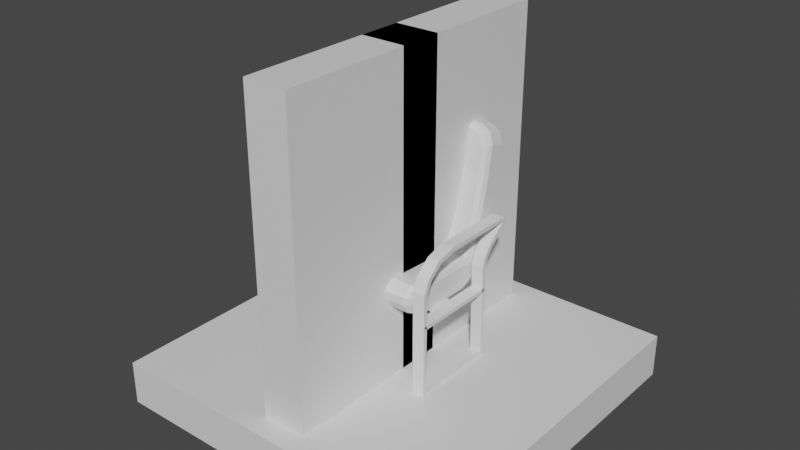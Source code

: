# Source: models.blend  (saved by Blender 2.92.15; exported with 4.5.12 LTS)
import bpy
from mathutils import Matrix  # noqa: F401  (used for matrix-valued properties, if any)

bpy.ops.wm.read_factory_settings(use_empty=True)
scene = bpy.context.scene
scene.name = 'Scene'

# ---- collections
col_collection = bpy.data.collections.new('Collection'); scene.collection.children.link(col_collection)

# ---- materials (node trees are filled in below, after node groups)
mat_material_001 = bpy.data.materials.new('Material.001')
mat_material_001.use_transparent_shadow = False

# ---- material node trees
mat_material_001.use_nodes = True; mat_material_001.node_tree.nodes.clear()
_N = mat_material_001.node_tree.nodes; _L = mat_material_001.node_tree.links
n0 = _N.new('ShaderNodeBsdfPrincipled'); n0.name = 'Principled BSDF'; n0.location = (10, 300)
n0.distribution = 'GGX'
n0.subsurface_method = 'BURLEY'
n0.inputs[3].default_value = 1.45
n0.inputs[27].default_value = (0.0, 0.0, 0.0, 1.0)
n0.inputs[28].default_value = 1.0
n1 = _N.new('ShaderNodeOutputMaterial'); n1.name = 'Material Output'; n1.location = (300, 300)
_L.new(n0.outputs[0], n1.inputs[0])
n1.is_active_output = True

# ---- world
world_world = bpy.data.worlds.new('World'); scene.world = world_world
world_world.use_nodes = True; world_world.node_tree.nodes.clear()
_N = world_world.node_tree.nodes; _L = world_world.node_tree.links
n0 = _N.new('ShaderNodeOutputWorld'); n0.name = 'World Output'; n0.location = (300, 300)
n1 = _N.new('ShaderNodeBackground'); n1.name = 'Background'; n1.location = (10, 300)
n1.inputs[0].default_value = (0.05088, 0.05088, 0.05088, 1.0)
_L.new(n1.outputs[0], n0.inputs[0])
n0.is_active_output = True
world_world.color = (0.05088, 0.05088, 0.05088)
world_world.use_sun_shadow = False
world_world.sun_shadow_jitter_overblur = 0.0

# ---- meshes
me_cube_001 = bpy.data.meshes.new('Cube.001')
me_cube_001.from_pydata([(-0.2748, 0.1726, 0.4037), (-0.121, 0.1726, 0.397), (-0.1207, 0.2201, 0.5495), (-0.1209, 0.342, 0.5154), (-0.2748, 0.3411, 0.5345), (-0.2748, 0.2972, 0.455), (-0.121, 0.2972, 0.4484), (-0.105, 0.5336, 1.192), (-0.362, 0.2525, 8.941e-08), (-0.362, -0.2525, 5.96e-08), (-0.2928, -0.2525, 5.96e-08), (-0.362, 0.2525, 0.4037), (-0.2928, 0.2525, 0.4037), (-0.2928, 0.2525, 5.96e-08), (-0.362, -0.2525, 0.5843), (-0.362, -0.03061, 0.7575), (-0.362, -0.2228, 0.6555), (-0.362, -0.1416, 0.7278), (-0.2928, -0.03061, 0.7575), (-0.2928, -0.2525, 0.5843), (-0.2928, -0.1416, 0.7278), (-0.2928, -0.2228, 0.6555), (-0.2928, 0.2525, 0.5272), (-0.2926, 0.3419, 0.6547), (-0.2928, 0.2645, 0.5743), (-0.2927, 0.2977, 0.6175), (-0.362, 0.3384, 0.6555), (-0.362, 0.2525, 0.5272), (-0.362, 0.2954, 0.618), (-0.362, 0.264, 0.5744), (-0.2926, 0.4153, 0.7204), (-0.2925, 0.402, 0.7565), (-0.3619, 0.398, 0.7575), (-0.362, 0.4125, 0.7211), (-0.2928, -0.2525, 0.4037), (-0.362, -0.2525, 0.4037), (-0.362, 0.234, 0.01846), (-0.362, -0.234, 0.01846), (-0.2928, -0.234, 0.01846), (-0.362, 0.2291, 0.3829), (-0.2928, 0.2291, 0.3829), (-0.2928, 0.234, 0.01846), (-0.362, -0.2269, 0.5792), (-0.362, -0.02721, 0.7316), (-0.362, -0.2015, 0.6403), (-0.362, -0.1292, 0.7048), (-0.2928, -0.02721, 0.7316), (-0.2928, -0.2269, 0.5792), (-0.2928, -0.1292, 0.7048), (-0.2928, -0.2015, 0.6403), (-0.2928, 0.2266, 0.5303), (-0.2925, 0.3261, 0.674), (-0.2927, 0.241, 0.5852), (-0.2926, 0.2794, 0.6348), (-0.3619, 0.3214, 0.6751), (-0.362, 0.2266, 0.5303), (-0.362, 0.2761, 0.6356), (-0.362, 0.2403, 0.5854), (-0.2925, 0.3913, 0.7261), (-0.2925, 0.3878, 0.7348), (-0.3619, 0.3834, 0.7358), (-0.3619, 0.3872, 0.727), (-0.2928, -0.2291, 0.3829), (-0.362, -0.2291, 0.3829), (-0.2748, -0.08234, 0.4045), (-0.2748, 0.04513, 0.4041), (-0.362, 0.04203, 0.3829), (-0.362, -0.08027, 0.3829), (-0.121, -0.1385, 0.5712), (-0.121, 0.03897, 0.5608), (-0.2928, 0.04203, 0.3829), (-0.2928, -0.08027, 0.3829), (-0.121, 0.04513, 0.3997), (-0.121, -0.08234, 0.4023), (-0.362, 0.04203, 0.4037), (-0.362, -0.08027, 0.4037), (-0.2748, -0.08262, 0.3813), (-0.2748, 0.04486, 0.3809), (-0.2928, 0.04203, 0.4037), (-0.2928, -0.08027, 0.4037), (-0.121, 0.04486, 0.3765), (-0.121, -0.08262, 0.3791), (5.96e-08, 0.1726, 0.397), (4.47e-08, 0.2201, 0.5495), (5.96e-08, 0.2972, 0.4484), (2.98e-08, 0.342, 0.5154), (0.0, 0.5344, 1.199), (6.706e-08, -0.08234, 0.4023), (6.333e-08, 0.04513, 0.3997), (4.843e-08, 0.03897, 0.5608), (5.96e-08, -0.1385, 0.5712), (-0.121, -0.2021, 0.575), (-0.121, -0.2572, 0.4839), (8.941e-08, -0.2572, 0.4839), (5.96e-08, -0.2021, 0.575), (-0.121, -0.2231, 0.427), (-0.121, -0.184, 0.4044), (7.451e-08, -0.184, 0.4044), (7.451e-08, -0.2231, 0.427), (-0.121, -0.2456, 0.5586), (-0.121, -0.2628, 0.53), (5.96e-08, -0.2628, 0.53), (5.96e-08, -0.2456, 0.5586), (-0.2367, 0.2187, 0.564), (-0.2748, 0.2456, 0.5303), (-0.2636, 0.2259, 0.5562), (-0.1049, 0.4463, 1.217), (-0.1049, 0.4029, 1.192), (-0.1049, 0.4183, 1.214), (-0.2367, 0.03897, 0.5702), (-0.2748, 0.04036, 0.5351), (-0.2636, 0.03938, 0.5612), (-0.2366, -0.1385, 0.576), (-0.2748, -0.126, 0.539), (-0.2636, -0.1348, 0.5658), (0.0, 0.4018, 1.19), (0.0, 0.4471, 1.224), (0.0, 0.4185, 1.218), (-0.2748, -0.1946, 0.5406), (-0.2366, -0.202, 0.578), (-0.2636, -0.1998, 0.5675), (-0.2748, -0.2203, 0.4966), (-0.2366, -0.2572, 0.4839), (-0.2636, -0.2464, 0.4876), (-0.2748, -0.1955, 0.4553), (-0.2366, -0.2231, 0.427), (-0.2636, -0.215, 0.4353), (-0.2748, -0.1062, 0.4046), (-0.2366, -0.184, 0.4047), (-0.2636, -0.1612, 0.4047), (-0.2748, -0.2192, 0.5303), (-0.2366, -0.2457, 0.56), (-0.2636, -0.238, 0.5515), (-0.2748, -0.2234, 0.523), (-0.2366, -0.2628, 0.5309), (-0.2636, -0.2513, 0.5287), (-0.2738, 0.4035, 0.7367), (-0.2687, 0.4624, 0.9505), (-0.1199, 0.4223, 0.7458), (-0.1173, 0.4906, 0.9882), (1.192e-07, 0.4223, 0.7458), (1.192e-07, 0.488, 0.985), (-0.2313, 0.3449, 0.9631), (-0.2352, 0.2886, 0.7588), (-0.2622, 0.295, 0.7582), (-0.2576, 0.3537, 0.9711), (-0.2735, 0.3156, 0.7409), (-0.269, 0.3763, 0.9615), (-0.1172, 0.369, 0.9907), (-0.1192, 0.3051, 0.765), (1.192e-07, 0.3669, 0.9876), (1.192e-07, 0.3051, 0.7651), (-0.1777, 0.5236, 1.188), (-0.2643, 0.4954, 1.1), (-0.2383, 0.5105, 1.161), (-0.227, 0.3727, 1.099), (-0.1386, 0.3988, 1.19), (-0.2004, 0.3869, 1.161), (-0.2643, 0.4098, 1.124), (-0.1774, 0.4368, 1.213), (-0.2381, 0.4243, 1.185), (-0.2533, 0.3838, 1.121), (-0.1657, 0.4105, 1.21), (-0.227, 0.3981, 1.182)], [], [(0, 5, 6, 1), (64, 127, 124, 121, 133, 130, 118, 113), (72, 65, 0, 1), (88, 72, 1, 82), (161, 158, 147, 145), (97, 96, 73, 87), (6, 5, 4, 3), (84, 6, 3, 85), (107, 108, 162, 156), (65, 64, 113, 110), (150, 115, 107, 148), (147, 158, 153, 137), (0, 65, 110, 104), (116, 86, 7, 106), (9, 8, 13, 10), (12, 11, 27, 22), (75, 35, 34, 79), (18, 15, 17, 20), (20, 17, 16, 21), (21, 16, 14, 19), (34, 35, 9, 10), (26, 23, 25, 28), (28, 25, 24, 29), (29, 24, 22, 27), (31, 32, 15, 18), (30, 33, 32, 31), (23, 26, 33, 30), (19, 14, 35, 34), (13, 8, 11, 12), (37, 38, 41, 36), (40, 50, 55, 39), (67, 71, 62, 63), (46, 48, 45, 43), (48, 49, 44, 45), (49, 47, 42, 44), (62, 38, 37, 63), (54, 56, 53, 51), (56, 57, 52, 53), (57, 55, 50, 52), (59, 46, 43, 60), (58, 59, 60, 61), (51, 58, 61, 54), (47, 62, 63, 42), (41, 40, 39, 36), (8, 9, 37, 36), (10, 13, 41, 38), (35, 14, 42, 63), (18, 20, 48, 46), (17, 15, 43, 45), (20, 21, 49, 48), (16, 17, 45, 44), (21, 19, 47, 49), (14, 16, 44, 42), (19, 34, 62, 47), (9, 35, 63, 37), (34, 10, 38, 62), (79, 34, 62, 71), (26, 28, 56, 54), (25, 23, 51, 53), (28, 29, 57, 56), (24, 25, 53, 52), (29, 27, 55, 57), (22, 24, 52, 50), (11, 8, 36, 39), (74, 11, 39, 66), (13, 12, 40, 41), (27, 11, 39, 55), (30, 31, 59, 58), (32, 33, 61, 60), (23, 30, 58, 51), (33, 26, 54, 61), (31, 18, 46, 59), (15, 32, 60, 43), (12, 22, 50, 40), (77, 76, 71, 70), (95, 98, 93, 92), (87, 73, 72, 88), (11, 74, 78, 12), (83, 2, 69, 89), (89, 69, 68, 90), (39, 40, 70, 66), (104, 4, 5, 0), (68, 112, 119, 91), (91, 99, 102, 94), (78, 65, 77, 70), (137, 153, 154, 152, 7, 139), (69, 109, 112, 68), (74, 75, 79, 78), (35, 75, 67, 63), (81, 76, 77, 80), (64, 76, 81, 73), (73, 81, 80, 72), (12, 78, 70, 40), (66, 70, 71, 67), (72, 80, 77, 65), (65, 78, 79, 64), (79, 71, 76, 64), (75, 74, 66, 67), (139, 7, 86, 141), (1, 6, 84, 82), (90, 68, 91, 94), (96, 95, 125, 128), (119, 131, 99, 91), (100, 92, 93, 101), (100, 99, 131, 134), (96, 128, 129, 127, 64, 73), (97, 98, 95, 96), (134, 122, 92, 100), (101, 102, 99, 100), (125, 95, 92, 122), (155, 161, 145, 142), (115, 117, 108, 107), (117, 116, 106, 108), (143, 144, 105, 103), (144, 146, 104, 105), (103, 105, 111, 109), (105, 104, 110, 111), (109, 111, 114, 112), (111, 110, 113, 114), (112, 114, 120, 119), (114, 113, 118, 120), (127, 129, 126, 124), (129, 128, 125, 126), (124, 126, 123, 121), (126, 125, 122, 123), (133, 135, 132, 130), (135, 134, 131, 132), (130, 132, 120, 118), (132, 131, 119, 120), (121, 123, 135, 133), (123, 122, 134, 135), (2, 103, 109, 69), (108, 106, 159, 162), (145, 147, 146, 144), (148, 107, 156, 157, 155, 142), (142, 145, 144, 143), (3, 138, 140, 85), (138, 139, 141, 140), (4, 136, 138, 3), (136, 137, 139, 138), (83, 151, 149, 2), (151, 150, 148, 149), (104, 146, 136, 4), (146, 147, 137, 136), (2, 149, 143, 103), (149, 148, 142, 143), (155, 157, 163, 161), (157, 156, 162, 163), (161, 163, 160, 158), (163, 162, 159, 160), (152, 154, 160, 159), (154, 153, 158, 160), (106, 7, 152, 159)])
_uv = me_cube_001.uv_layers.new(name='UVMap')
_uv.uv.foreach_set('vector', [0.375, 0.75, 0.375, 0.75, 0.375, 0.6667, 0.375, 0.6667, 0.375, 0.9167, 0.375, 0.9323, 0.4471, 0.975, 0.5058, 0.9768, 0.5437, 0.9712, 0.5543, 0.9671, 0.5699, 0.9522, 0.5694, 0.9167, 0.2917, 0.6667, 0.2917, 0.75, 0.375, 0.75, 0.375, 0.6667, 0.2917, 0.625, 0.2917, 0.6667, 0.375, 0.6667, 0.375, 0.625, 0.625, 0.7483, 0.625, 0.75, 0.625, 0.75, 0.625, 0.7487, 0.1419, 0.625, 0.1419, 0.6667, 0.2083, 0.6667, 0.2083, 0.625, 0.375, 0.6667, 0.375, 0.75, 0.625, 0.75, 0.625, 0.6667, 0.375, 0.625, 0.375, 0.6667, 0.625, 0.6667, 0.625, 0.625, 0.625, 0.6667, 0.625, 0.6678, 0.625, 0.7011, 0.625, 0.6842, 0.375, 0.8333, 0.375, 0.9167, 0.5694, 0.9167, 0.5685, 0.8333, 0.625, 0.625, 0.625, 0.625, 0.625, 0.6667, 0.625, 0.6667, 0.625, 0.75, 0.625, 0.75, 0.625, 0.75, 0.625, 0.75, 0.375, 0.75, 0.375, 0.8333, 0.5685, 0.8333, 0.5672, 0.7291, 0.625, 0.625, 0.625, 0.625, 0.625, 0.6667, 0.625, 0.6667, 0.125, 0.5, 0.375, 0.5, 0.375, 0.5833, 0.125, 0.5833, 0.375, 0.5833, 0.375, 0.5, 0.375, 0.5, 0.375, 0.5833, 0.2967, 0.5, 0.2576, 0.5, 0.2576, 0.5833, 0.2967, 0.5833, 0.375, 0.5833, 0.375, 0.5, 0.375, 0.5, 0.375, 0.5833, 0.375, 0.5833, 0.375, 0.5, 0.3384, 0.5, 0.3384, 0.5833, 0.3384, 0.5833, 0.3384, 0.5, 0.3018, 0.5, 0.3018, 0.5833, 0.2576, 0.5833, 0.2576, 0.5, 0.125, 0.5, 0.125, 0.5833, 0.375, 0.5, 0.375, 0.5833, 0.375, 0.5833, 0.375, 0.5, 0.375, 0.5, 0.375, 0.5833, 0.375, 0.5833, 0.375, 0.5, 0.375, 0.5, 0.375, 0.5833, 0.375, 0.5833, 0.375, 0.5, 0.375, 0.5833, 0.375, 0.5, 0.375, 0.5, 0.375, 0.5833, 0.375, 0.5833, 0.375, 0.5, 0.375, 0.5, 0.375, 0.5833, 0.375, 0.5833, 0.375, 0.5, 0.375, 0.5, 0.375, 0.5833, 0.3018, 0.5833, 0.3018, 0.5, 0.2576, 0.5, 0.2576, 0.5833, 0.375, 0.5833, 0.375, 0.5, 0.375, 0.5, 0.375, 0.5833, 0.125, 0.5, 0.125, 0.5833, 0.375, 0.5833, 0.375, 0.5, 0.375, 0.5833, 0.375, 0.5833, 0.375, 0.5, 0.375, 0.5, 0.2967, 0.5, 0.2967, 0.5833, 0.2576, 0.5833, 0.2576, 0.5, 0.375, 0.5833, 0.375, 0.5833, 0.375, 0.5, 0.375, 0.5, 0.375, 0.5833, 0.3384, 0.5833, 0.3384, 0.5, 0.375, 0.5, 0.3384, 0.5833, 0.3018, 0.5833, 0.3018, 0.5, 0.3384, 0.5, 0.2576, 0.5833, 0.125, 0.5833, 0.125, 0.5, 0.2576, 0.5, 0.375, 0.5, 0.375, 0.5, 0.375, 0.5833, 0.375, 0.5833, 0.375, 0.5, 0.375, 0.5, 0.375, 0.5833, 0.375, 0.5833, 0.375, 0.5, 0.375, 0.5, 0.375, 0.5833, 0.375, 0.5833, 0.375, 0.5833, 0.375, 0.5833, 0.375, 0.5, 0.375, 0.5, 0.375, 0.5833, 0.375, 0.5833, 0.375, 0.5, 0.375, 0.5, 0.375, 0.5833, 0.375, 0.5833, 0.375, 0.5, 0.375, 0.5, 0.3018, 0.5833, 0.2576, 0.5833, 0.2576, 0.5, 0.3018, 0.5, 0.375, 0.5833, 0.375, 0.5833, 0.375, 0.5, 0.375, 0.5, 0.375, 0.5, 0.125, 0.5, 0.125, 0.5, 0.375, 0.5, 0.125, 0.5833, 0.375, 0.5833, 0.375, 0.5833, 0.125, 0.5833, 0.2576, 0.5, 0.3018, 0.5, 0.3018, 0.5, 0.2576, 0.5, 0.375, 0.5833, 0.375, 0.5833, 0.375, 0.5833, 0.375, 0.5833, 0.375, 0.5, 0.375, 0.5, 0.375, 0.5, 0.375, 0.5, 0.375, 0.5833, 0.3384, 0.5833, 0.3384, 0.5833, 0.375, 0.5833, 0.3384, 0.5, 0.375, 0.5, 0.375, 0.5, 0.3384, 0.5, 0.3384, 0.5833, 0.3018, 0.5833, 0.3018, 0.5833, 0.3384, 0.5833, 0.3018, 0.5, 0.3384, 0.5, 0.3384, 0.5, 0.3018, 0.5, 0.3018, 0.5833, 0.2576, 0.5833, 0.2576, 0.5833, 0.3018, 0.5833, 0.125, 0.5, 0.2576, 0.5, 0.2576, 0.5, 0.125, 0.5, 0.2576, 0.5833, 0.125, 0.5833, 0.125, 0.5833, 0.2576, 0.5833, 0.2967, 0.5833, 0.2576, 0.5833, 0.2576, 0.5833, 0.2967, 0.5833, 0.375, 0.5, 0.375, 0.5, 0.375, 0.5, 0.375, 0.5, 0.375, 0.5833, 0.375, 0.5833, 0.375, 0.5833, 0.375, 0.5833, 0.375, 0.5, 0.375, 0.5, 0.375, 0.5, 0.375, 0.5, 0.375, 0.5833, 0.375, 0.5833, 0.375, 0.5833, 0.375, 0.5833, 0.375, 0.5, 0.375, 0.5, 0.375, 0.5, 0.375, 0.5, 0.375, 0.5833, 0.375, 0.5833, 0.375, 0.5833, 0.375, 0.5833, 0.375, 0.5, 0.375, 0.5, 0.375, 0.5, 0.375, 0.5, 0.3265, 0.5, 0.375, 0.5, 0.375, 0.5, 0.3265, 0.5, 0.375, 0.5833, 0.375, 0.5833, 0.375, 0.5833, 0.375, 0.5833, 0.375, 0.5, 0.375, 0.5, 0.375, 0.5, 0.375, 0.5, 0.375, 0.5833, 0.375, 0.5833, 0.375, 0.5833, 0.375, 0.5833, 0.375, 0.5, 0.375, 0.5, 0.375, 0.5, 0.375, 0.5, 0.375, 0.5833, 0.375, 0.5833, 0.375, 0.5833, 0.375, 0.5833, 0.375, 0.5, 0.375, 0.5, 0.375, 0.5, 0.375, 0.5, 0.375, 0.5833, 0.375, 0.5833, 0.375, 0.5833, 0.375, 0.5833, 0.375, 0.5, 0.375, 0.5, 0.375, 0.5, 0.375, 0.5, 0.375, 0.5833, 0.375, 0.5833, 0.375, 0.5833, 0.375, 0.5833, 0.2917, 0.75, 0.2083, 0.75, 0.2967, 0.5833, 0.3265, 0.5833, 0.4063, 0.08333, 0.4063, 0.125, 0.4867, 0.125, 0.4867, 0.08333, 0.2083, 0.625, 0.2083, 0.6667, 0.2917, 0.6667, 0.2917, 0.625, 0.375, 0.5, 0.3265, 0.5, 0.3265, 0.5833, 0.375, 0.5833, 0.625, 0.625, 0.625, 0.6667, 0.7083, 0.6667, 0.7083, 0.625, 0.7083, 0.625, 0.7083, 0.6667, 0.7917, 0.6667, 0.7917, 0.625, 0.375, 0.5, 0.375, 0.5833, 0.3265, 0.5833, 0.3265, 0.5, 0.569, 0.75, 0.625, 0.75, 0.375, 0.75, 0.375, 0.75, 0.7917, 0.6667, 0.7917, 0.7293, 0.8215, 0.7293, 0.8216, 0.6667, 0.8216, 0.6667, 0.8582, 0.6667, 0.8582, 0.625, 0.8216, 0.625, 0.3265, 0.5833, 0.2917, 0.75, 0.2917, 0.75, 0.3265, 0.5833, 0.625, 0.75, 0.625, 0.75, 0.625, 0.7456, 0.625, 0.7051, 0.625, 0.6667, 0.625, 0.6667, 0.7083, 0.6667, 0.7083, 0.7294, 0.7917, 0.7293, 0.7917, 0.6667, 0.3265, 0.5, 0.2967, 0.5, 0.2967, 0.5833, 0.3265, 0.5833, 0.2576, 0.5, 0.2967, 0.5, 0.2967, 0.5, 0.2576, 0.5, 0.2083, 0.6667, 0.2083, 0.75, 0.2917, 0.75, 0.2917, 0.6667, 0.2083, 0.75, 0.2083, 0.75, 0.2083, 0.6667, 0.2083, 0.6667, 0.2083, 0.6667, 0.2083, 0.6667, 0.2917, 0.6667, 0.2917, 0.6667, 0.375, 0.5833, 0.3265, 0.5833, 0.3265, 0.5833, 0.375, 0.5833, 0.3265, 0.5, 0.3265, 0.5833, 0.2967, 0.5833, 0.2967, 0.5, 0.2917, 0.6667, 0.2917, 0.6667, 0.2917, 0.75, 0.2917, 0.75, 0.375, 0.8333, 0.3265, 0.5833, 0.2967, 0.5833, 0.375, 0.9167, 0.2967, 0.5833, 0.2967, 0.5833, 0.2083, 0.75, 0.375, 0.9167, 0.2967, 0.5, 0.3265, 0.5, 0.3265, 0.5, 0.2967, 0.5, 0.625, 0.6667, 0.625, 0.6667, 0.625, 0.625, 0.625, 0.625, 0.375, 0.6667, 0.375, 0.6667, 0.375, 0.625, 0.375, 0.625, 0.7917, 0.625, 0.7917, 0.6667, 0.8216, 0.6667, 0.8216, 0.625, 0.1419, 0.6667, 0.125, 0.6667, 0.125, 0.7293, 0.1419, 0.7293, 0.8215, 0.7293, 0.8584, 0.7293, 0.8582, 0.6667, 0.8216, 0.6667, 0.5816, 0.08333, 0.4867, 0.08333, 0.4867, 0.125, 0.5816, 0.125, 0.875, 0.6667, 0.8582, 0.6667, 0.8584, 0.7293, 0.875, 0.7292, 0.1419, 0.6667, 0.1419, 0.7293, 0.1568, 0.7439, 0.1927, 0.75, 0.2083, 0.75, 0.2083, 0.6667, 0.1419, 0.625, 0.125, 0.625, 0.125, 0.6667, 0.1419, 0.6667, 0.5822, 0.0207, 0.4867, 0.0207, 0.4867, 0.08333, 0.5816, 0.08333, 0.875, 0.625, 0.8582, 0.625, 0.8582, 0.6667, 0.875, 0.6667, 0.4063, 0.0207, 0.4063, 0.08333, 0.4867, 0.08333, 0.4867, 0.0207, 0.625, 0.7293, 0.625, 0.7483, 0.625, 0.7487, 0.625, 0.7293, 0.625, 0.625, 0.625, 0.625, 0.625, 0.6678, 0.625, 0.6667, 0.625, 0.625, 0.625, 0.625, 0.625, 0.6667, 0.625, 0.6678, 0.625, 0.7294, 0.625, 0.7494, 0.625, 0.75, 0.625, 0.7294, 0.625, 0.7494, 0.625, 0.75, 0.625, 0.75, 0.625, 0.75, 0.625, 0.7294, 0.625, 0.75, 0.708, 0.75, 0.7083, 0.7294, 0.625, 0.75, 0.5672, 0.7291, 0.5685, 0.8333, 0.625, 0.833, 0.7083, 0.7294, 0.7083, 0.75, 0.7898, 0.75, 0.7917, 0.7293, 0.625, 0.8333, 0.5685, 0.8333, 0.5694, 0.9167, 0.625, 0.9148, 0.7917, 0.7293, 0.7917, 0.75, 0.8203, 0.75, 0.8215, 0.7293, 0.625, 0.9167, 0.5694, 0.9167, 0.5699, 0.9522, 0.625, 0.9453, 0.375, 0.9323, 0.375, 0.9831, 0.4042, 0.9989, 0.4471, 0.975, 0.1419, 0.75, 0.1419, 0.7293, 0.125, 0.7293, 0.1261, 0.75, 0.4471, 0.975, 0.4099, 1.0, 0.4838, 1.0, 0.5058, 0.9768, 0.4099, 0.0, 0.4063, 0.0207, 0.4867, 0.0207, 0.4838, 0.0, 0.5437, 0.9712, 0.5589, 0.987, 0.5921, 0.9742, 0.5543, 0.9671, 0.8732, 0.7499, 0.875, 0.7292, 0.8584, 0.7293, 0.8604, 0.75, 0.5543, 0.9671, 0.5991, 0.9703, 0.6235, 0.9478, 0.5699, 0.9522, 0.8556, 0.75, 0.8584, 0.7293, 0.8215, 0.7293, 0.8234, 0.75, 0.5058, 0.9768, 0.4902, 0.9994, 0.5489, 0.9897, 0.5437, 0.9712, 0.4916, 0.0, 0.4867, 0.0207, 0.5822, 0.0207, 0.5747, 0.0, 0.625, 0.6667, 0.625, 0.7294, 0.7083, 0.7294, 0.7083, 0.6667, 0.625, 0.6678, 0.625, 0.6667, 0.625, 0.705, 0.625, 0.7011, 0.625, 0.7487, 0.625, 0.75, 0.625, 0.75, 0.625, 0.7494, 0.625, 0.6667, 0.625, 0.6667, 0.625, 0.6842, 0.625, 0.7248, 0.625, 0.7293, 0.625, 0.7293, 0.625, 0.7293, 0.625, 0.7487, 0.625, 0.7494, 0.625, 0.7294, 0.625, 0.6667, 0.625, 0.6667, 0.625, 0.625, 0.625, 0.625, 0.625, 0.6667, 0.625, 0.6667, 0.625, 0.625, 0.625, 0.625, 0.625, 0.75, 0.625, 0.75, 0.625, 0.6667, 0.625, 0.6667, 0.625, 0.75, 0.625, 0.75, 0.625, 0.6667, 0.625, 0.6667, 0.625, 0.625, 0.625, 0.625, 0.625, 0.6667, 0.625, 0.6667, 0.625, 0.625, 0.625, 0.625, 0.625, 0.6667, 0.625, 0.6667, 0.625, 0.75, 0.625, 0.75, 0.625, 0.75, 0.625, 0.75, 0.625, 0.75, 0.625, 0.75, 0.625, 0.75, 0.625, 0.75, 0.625, 0.6667, 0.625, 0.6667, 0.625, 0.7294, 0.625, 0.7294, 0.625, 0.6667, 0.625, 0.6667, 0.625, 0.7293, 0.625, 0.7294, 0.625, 0.7293, 0.625, 0.7248, 0.625, 0.7394, 0.625, 0.7483, 0.625, 0.7248, 0.625, 0.6842, 0.625, 0.7011, 0.625, 0.7394, 0.625, 0.7483, 0.625, 0.7394, 0.625, 0.7496, 0.625, 0.75, 0.625, 0.7394, 0.625, 0.7011, 0.625, 0.705, 0.625, 0.7496, 0.625, 0.7051, 0.625, 0.7456, 0.625, 0.7496, 0.625, 0.705, 0.625, 0.7456, 0.625, 0.75, 0.625, 0.75, 0.625, 0.7496, 0.625, 0.6667, 0.625, 0.6667, 0.625, 0.7051, 0.625, 0.705])
me_cube_001.materials.append(mat_material_001)
me_cube_001.use_remesh_fix_poles = True
me_cube_001.use_remesh_preserve_attributes = False
me_cube_001.use_mirror_vertex_groups = False
me_cube_001.update()
me_cube_004 = bpy.data.meshes.new('Cube.004')
me_cube_004.from_pydata([(-1.0, -1.0, -0.25), (-1.0, -1.0, 0.0), (-1.0, 1.0, -0.25), (-1.0, 1.0, 0.0), (1.0, -1.0, -0.25), (1.0, -1.0, 0.0), (1.0, 1.0, -0.25), (1.0, 1.0, 0.0)], [], [(0, 1, 3, 2), (2, 3, 7, 6), (6, 7, 5, 4), (4, 5, 1, 0), (2, 6, 4, 0), (7, 3, 1, 5)])
_uv = me_cube_004.uv_layers.new(name='UVMap')
_uv.uv.foreach_set('vector', [0.375, 0.0, 0.625, 0.0, 0.625, 0.25, 0.375, 0.25, 0.375, 0.25, 0.625, 0.25, 0.625, 0.5, 0.375, 0.5, 0.375, 0.5, 0.625, 0.5, 0.625, 0.75, 0.375, 0.75, 0.375, 0.75, 0.625, 0.75, 0.625, 1.0, 0.375, 1.0, 0.125, 0.5, 0.375, 0.5, 0.375, 0.75, 0.125, 0.75, 0.625, 0.5, 0.875, 0.5, 0.875, 0.75, 0.625, 0.75])
me_cube_004.materials.append(mat_material_001)
me_cube_004.use_remesh_fix_poles = True
me_cube_004.use_remesh_preserve_attributes = False
me_cube_004.use_mirror_vertex_groups = False
me_cube_004.update()
me_cube_006 = bpy.data.meshes.new('Cube.006')
me_cube_006.from_pydata([(-0.125, -0.875, -5.96e-08), (-0.125, -0.875, 1.75), (-0.125, 0.875, 5.96e-08), (-0.125, 0.875, 1.75), (0.125, -0.875, -5.96e-08), (0.125, -0.875, 1.75), (0.125, 0.875, 5.96e-08), (0.125, 0.875, 1.75)], [], [(0, 1, 3, 2), (2, 3, 7, 6), (6, 7, 5, 4), (4, 5, 1, 0), (2, 6, 4, 0), (7, 3, 1, 5)])
_uv = me_cube_006.uv_layers.new(name='UVMap')
_uv.uv.foreach_set('vector', [0.375, 0.0, 0.625, 0.0, 0.625, 0.25, 0.375, 0.25, 0.375, 0.25, 0.625, 0.25, 0.625, 0.5, 0.375, 0.5, 0.375, 0.5, 0.625, 0.5, 0.625, 0.75, 0.375, 0.75, 0.375, 0.75, 0.625, 0.75, 0.625, 1.0, 0.375, 1.0, 0.125, 0.5, 0.375, 0.5, 0.375, 0.75, 0.125, 0.75, 0.625, 0.5, 0.875, 0.5, 0.875, 0.75, 0.625, 0.75])
me_cube_006.materials.append(mat_material_001)
me_cube_006.use_remesh_fix_poles = True
me_cube_006.use_remesh_preserve_attributes = False
me_cube_006.use_mirror_vertex_groups = False
me_cube_006.update()
me_cube_007 = bpy.data.meshes.new('Cube.007')
me_cube_007.from_pydata([(-0.125, -0.125, 0.0), (-0.125, -0.125, 1.75), (-0.125, 0.125, 0.0), (-0.125, 0.125, 1.75), (0.125, -0.125, 0.0), (0.125, -0.125, 1.75), (0.125, 0.125, 0.0), (0.125, 0.125, 1.75)], [], [(0, 1, 3, 2), (2, 3, 7, 6), (6, 7, 5, 4), (4, 5, 1, 0), (2, 6, 4, 0), (7, 3, 1, 5)])
_uv = me_cube_007.uv_layers.new(name='UVMap')
_uv.uv.foreach_set('vector', [0.375, 0.0, 0.625, 0.0, 0.625, 0.25, 0.375, 0.25, 0.375, 0.25, 0.625, 0.25, 0.625, 0.5, 0.375, 0.5, 0.375, 0.5, 0.625, 0.5, 0.625, 0.75, 0.375, 0.75, 0.375, 0.75, 0.625, 0.75, 0.625, 1.0, 0.375, 1.0, 0.125, 0.5, 0.375, 0.5, 0.375, 0.75, 0.125, 0.75, 0.625, 0.5, 0.875, 0.5, 0.875, 0.75, 0.625, 0.75])
me_cube_007.materials.append(mat_material_001)
me_cube_007.use_remesh_fix_poles = True
me_cube_007.use_remesh_preserve_attributes = False
me_cube_007.use_mirror_vertex_groups = False
me_cube_007.update()

# ---- objects
ob_chair = bpy.data.objects.new('Chair', me_cube_001)
ob_full_floor = bpy.data.objects.new('Full Floor', me_cube_004)
ob_side_wall = bpy.data.objects.new('Side Wall', me_cube_006)
ob_wall_pillar = bpy.data.objects.new('Wall Pillar', me_cube_007)

# ---- transforms, parenting, visibility, modifiers, constraints
ob_chair.location = (0.0, 0.0, 0.0)
ob_chair.lineart.crease_threshold = 0.0
_m = ob_chair.modifiers.new('Mirror', 'MIRROR')
_m.use_clip = True
ob_full_floor.location = (0.0, 0.0, 0.0)
ob_full_floor.lineart.crease_threshold = 0.0
ob_side_wall.location = (0.0, 0.0, 0.0)
ob_side_wall.lineart.crease_threshold = 0.0
ob_wall_pillar.location = (0.0, 0.0, 0.0)
ob_wall_pillar.lineart.crease_threshold = 0.0

# ---- collection membership
col_collection.objects.link(ob_chair)
col_collection.objects.link(ob_full_floor)
col_collection.objects.link(ob_side_wall)
col_collection.objects.link(ob_wall_pillar)

# ---- scene / render settings (as saved in the file)
scene.frame_start = 1; scene.frame_end = 250; scene.frame_set(1)
scene.render.engine = 'BLENDER_EEVEE_NEXT'
scene.cycles.use_denoising = False
scene.cycles.samples = 128
scene.cycles.sampling_pattern = 'TABULATED_SOBOL'
scene.cycles.use_adaptive_sampling = False
scene.cycles.use_light_tree = False
scene.view_settings.view_transform = 'Filmic'
bpy.context.view_layer.update()

# ---- added for rendering (the .blend has no active camera and no usable light): camera, sun
cam_auto = bpy.data.cameras.new('AutoCamera')
cam_auto.lens = 50.0
cam_auto.sensor_width = 36.0
cam_auto.clip_end = 1000.0
ob_auto_camera = bpy.data.objects.new('AutoCamera', cam_auto)
scene.collection.objects.link(ob_auto_camera)
ob_auto_camera.location = (3.20507, -3.84609, 3.31406)
ob_auto_camera.rotation_euler = (1.09748, -7.21219e-08, 0.694738)
scene.camera = ob_auto_camera
light_auto_sun = bpy.data.lights.new('AutoSun', 'SUN')
light_auto_sun.energy = 3.0
light_auto_sun.angle = 0.0523599
ob_auto_sun = bpy.data.objects.new('AutoSun', light_auto_sun)
scene.collection.objects.link(ob_auto_sun)
ob_auto_sun.rotation_euler = (0.872665, 0.174533, 0.523599)
bpy.context.view_layer.update()
